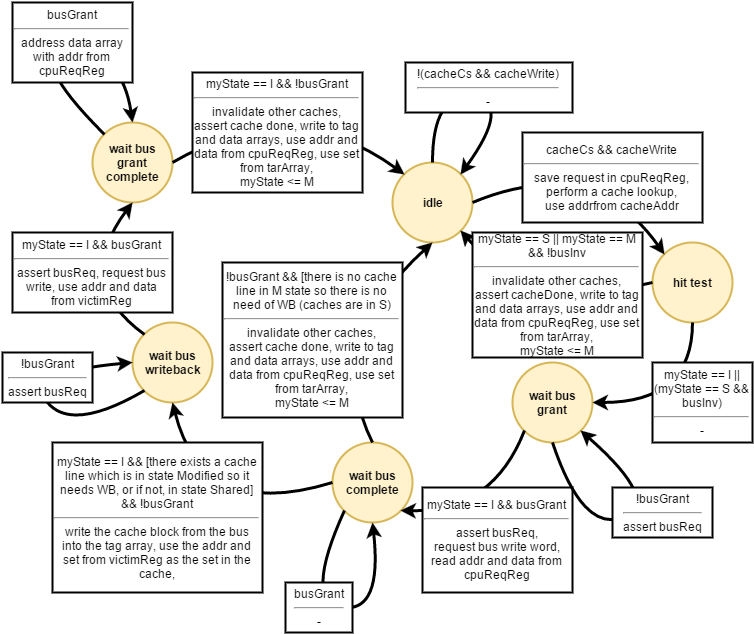

The diagram above was exported from draw.io. Its source (the exported page's mxGraphModel, read from the mxfile embedded in the PNG):
<mxGraphModel dx="872" dy="408" grid="1" gridSize="10" guides="1" tooltips="1" connect="1" arrows="1" fold="1" page="1" pageScale="1" pageWidth="826" pageHeight="1169" background="#ffffff" math="0" shadow="0">
  <root>
    <mxCell id="0" />
    <mxCell id="1" parent="0" />
    <mxCell id="2" value="&lt;b&gt;wait bus&lt;/b&gt;&lt;div&gt;&lt;b&gt;grant&lt;/b&gt;&lt;/div&gt;&lt;div&gt;&lt;b&gt;complete&lt;/b&gt;&lt;/div&gt;" style="ellipse;whiteSpace=wrap;html=1;strokeWidth=2;fillColor=#fff2cc;strokeColor=#d6b656;" parent="1" vertex="1">
      <mxGeometry x="100" y="280" width="80" height="80" as="geometry" />
    </mxCell>
    <mxCell id="3" value="&lt;b&gt;idle&lt;/b&gt;" style="ellipse;whiteSpace=wrap;html=1;strokeWidth=2;fillColor=#fff2cc;strokeColor=#d6b656;" parent="1" vertex="1">
      <mxGeometry x="400" y="320" width="80" height="80" as="geometry" />
    </mxCell>
    <mxCell id="4" value="&lt;b&gt;hit test&lt;/b&gt;" style="ellipse;whiteSpace=wrap;html=1;strokeWidth=2;fillColor=#fff2cc;strokeColor=#d6b656;" parent="1" vertex="1">
      <mxGeometry x="660" y="400" width="80" height="80" as="geometry" />
    </mxCell>
    <mxCell id="5" value="&lt;b&gt;wait bus&lt;/b&gt;&lt;div&gt;&lt;b&gt;writeback&lt;/b&gt;&lt;/div&gt;" style="ellipse;whiteSpace=wrap;html=1;strokeWidth=2;fillColor=#fff2cc;strokeColor=#d6b656;" parent="1" vertex="1">
      <mxGeometry x="140" y="480" width="80" height="80" as="geometry" />
    </mxCell>
    <mxCell id="6" value="&lt;b&gt;wait bus&lt;/b&gt;&lt;div&gt;&lt;b&gt;complete&lt;/b&gt;&lt;/div&gt;" style="ellipse;whiteSpace=wrap;html=1;strokeWidth=2;fillColor=#fff2cc;strokeColor=#d6b656;" parent="1" vertex="1">
      <mxGeometry x="340" y="600" width="80" height="80" as="geometry" />
    </mxCell>
    <mxCell id="7" value="&lt;b&gt;wait bus&lt;/b&gt;&lt;div&gt;&lt;b&gt;grant&lt;/b&gt;&lt;/div&gt;" style="ellipse;whiteSpace=wrap;html=1;strokeWidth=2;fillColor=#fff2cc;strokeColor=#d6b656;" parent="1" vertex="1">
      <mxGeometry x="520" y="520" width="80" height="80" as="geometry" />
    </mxCell>
    <mxCell id="8" value="" style="endArrow=classic;html=1;strokeColor=#000000;strokeWidth=3;exitX=1;exitY=0.5;entryX=0;entryY=0;curved=1;" parent="1" source="3" target="4" edge="1">
      <mxGeometry width="50" height="50" relative="1" as="geometry">
        <mxPoint x="540" y="470" as="sourcePoint" />
        <mxPoint x="590" y="430" as="targetPoint" />
        <Array as="points">
          <mxPoint x="600" y="310" />
        </Array>
      </mxGeometry>
    </mxCell>
    <mxCell id="9" value="" style="endArrow=classic;html=1;strokeColor=#000000;strokeWidth=3;exitX=0;exitY=0.5;entryX=1;entryY=1;curved=1;" parent="1" source="4" target="3" edge="1">
      <mxGeometry width="50" height="50" relative="1" as="geometry">
        <mxPoint x="535" y="410" as="sourcePoint" />
        <mxPoint x="550" y="410" as="targetPoint" />
        <Array as="points">
          <mxPoint x="540" y="470" />
        </Array>
      </mxGeometry>
    </mxCell>
    <mxCell id="12" value="" style="endArrow=classic;html=1;strokeColor=#000000;strokeWidth=3;exitX=0.5;exitY=1;entryX=1;entryY=0.5;curved=1;" parent="1" source="4" target="7" edge="1">
      <mxGeometry x="317" y="430" width="50" height="50" as="geometry">
        <mxPoint x="509" y="482" as="sourcePoint" />
        <mxPoint x="317" y="430" as="targetPoint" />
        <Array as="points">
          <mxPoint x="700" y="560" />
        </Array>
      </mxGeometry>
    </mxCell>
    <mxCell id="13" value="" style="endArrow=classic;html=1;strokeColor=#000000;strokeWidth=3;exitX=0;exitY=1;entryX=1;entryY=1;curved=1;" parent="1" source="7" target="6" edge="1">
      <mxGeometry x="157" y="550" width="50" height="50" as="geometry">
        <mxPoint x="540" y="600" as="sourcePoint" />
        <mxPoint x="440" y="680" as="targetPoint" />
        <Array as="points">
          <mxPoint x="500" y="670" />
        </Array>
      </mxGeometry>
    </mxCell>
    <mxCell id="14" value="" style="endArrow=classic;html=1;strokeColor=#000000;strokeWidth=3;exitX=0;exitY=0.5;entryX=0.5;entryY=1;curved=1;" parent="1" source="6" target="5" edge="1">
      <mxGeometry x="-98" y="535" width="50" height="50" as="geometry">
        <mxPoint x="305" y="585" as="sourcePoint" />
        <mxPoint x="160" y="650" as="targetPoint" />
        <Array as="points">
          <mxPoint x="210" y="680" />
        </Array>
      </mxGeometry>
    </mxCell>
    <mxCell id="15" value="" style="endArrow=classic;html=1;strokeColor=#000000;strokeWidth=3;entryX=0.5;entryY=1;exitX=0.5;exitY=0;curved=1;" parent="1" source="6" target="3" edge="1">
      <mxGeometry width="50" height="50" relative="1" as="geometry">
        <mxPoint x="350" y="505" as="sourcePoint" />
        <mxPoint x="400" y="455" as="targetPoint" />
        <Array as="points">
          <mxPoint x="330" y="500" />
        </Array>
      </mxGeometry>
    </mxCell>
    <mxCell id="16" value="" style="endArrow=classic;html=1;strokeColor=#000000;strokeWidth=3;entryX=0.5;entryY=1;exitX=0;exitY=0;curved=1;" parent="1" source="5" target="2" edge="1">
      <mxGeometry width="50" height="50" relative="1" as="geometry">
        <mxPoint x="100" y="750" as="sourcePoint" />
        <mxPoint x="150" y="700" as="targetPoint" />
        <Array as="points">
          <mxPoint x="80" y="440" />
        </Array>
      </mxGeometry>
    </mxCell>
    <mxCell id="17" value="" style="endArrow=classic;html=1;strokeColor=#000000;strokeWidth=3;exitX=1;exitY=0.5;entryX=0;entryY=0;curved=1;" parent="1" source="2" target="3" edge="1">
      <mxGeometry width="50" height="50" relative="1" as="geometry">
        <mxPoint x="260" y="400" as="sourcePoint" />
        <mxPoint x="310" y="350" as="targetPoint" />
        <Array as="points">
          <mxPoint x="300" y="250" />
        </Array>
      </mxGeometry>
    </mxCell>
    <mxCell id="19" value="" style="endArrow=classic;html=1;strokeColor=#000000;strokeWidth=3;exitX=0.5;exitY=0;entryX=1;entryY=0;curved=1;" parent="1" source="3" target="3" edge="1">
      <mxGeometry width="50" height="50" relative="1" as="geometry">
        <mxPoint x="470" y="300" as="sourcePoint" />
        <mxPoint x="480" y="260" as="targetPoint" />
        <Array as="points">
          <mxPoint x="440" y="250" />
          <mxPoint x="520" y="260" />
        </Array>
      </mxGeometry>
    </mxCell>
    <mxCell id="20" value="cacheCs &amp;amp;&amp;amp; cacheWrite&lt;hr id=&quot;null&quot;&gt;save request in cpuReqReg, perform a cache lookup,&lt;div&gt;use addrfrom cacheAddr&lt;/div&gt;" style="whiteSpace=wrap;html=1;strokeWidth=2;" parent="1" vertex="1">
      <mxGeometry x="530" y="290" width="180" height="90" as="geometry" />
    </mxCell>
    <mxCell id="21" value="myState == I &amp;amp;&amp;amp; [there exists a cache line which is in state Modified so it needs WB, or if not, in state Shared]&lt;div&gt;&amp;amp;&amp;amp; !busGrant&lt;hr id=&quot;null&quot;&gt;write the cache block from the bus into the tag array, use the addr and set from victimReg as the set in the cache,&lt;/div&gt;" style="whiteSpace=wrap;html=1;strokeWidth=2;" parent="1" vertex="1">
      <mxGeometry x="60" y="600" width="210" height="150" as="geometry" />
    </mxCell>
    <mxCell id="22" value="myState == I &amp;amp;&amp;amp; busGrant&lt;hr id=&quot;null&quot;&gt;assert busReq,&lt;div&gt;request bus write word,&lt;/div&gt;&lt;div&gt;read addr and data from cpuReqReg&lt;/div&gt;" style="whiteSpace=wrap;html=1;strokeWidth=2;" parent="1" vertex="1">
      <mxGeometry x="430" y="645" width="150" height="105" as="geometry" />
    </mxCell>
    <mxCell id="27" value="!busGrant &amp;amp;&amp;amp; [there is no cache line in M state so there is no need of WB (caches are in S)&lt;hr id=&quot;null&quot;&gt;invalidate other caches,&lt;div&gt;assert cache done, write to tag and data arrays, use addr and data from cpuReqReg, use set from tarArray,&lt;/div&gt;&lt;div&gt;myState &amp;lt;= M&lt;/div&gt;" style="whiteSpace=wrap;html=1;strokeWidth=2;" parent="1" vertex="1">
      <mxGeometry x="230" y="420" width="180" height="155" as="geometry" />
    </mxCell>
    <mxCell id="28" value="myState == I || (myState == S &amp;amp;&amp;amp; busInv)&lt;hr id=&quot;null&quot;&gt;-" style="whiteSpace=wrap;html=1;strokeWidth=2;" parent="1" vertex="1">
      <mxGeometry x="660" y="520" width="100" height="80" as="geometry" />
    </mxCell>
    <mxCell id="29" value="myState == I &amp;amp;&amp;amp; busGrant&lt;hr id=&quot;null&quot;&gt;assert busReq, request bus write, use addr and data from victimReg" style="whiteSpace=wrap;html=1;strokeWidth=2;" parent="1" vertex="1">
      <mxGeometry x="20" y="390" width="160" height="80" as="geometry" />
    </mxCell>
    <mxCell id="30" value="myState == I &amp;amp;&amp;amp; !busGrant&lt;hr id=&quot;null&quot;&gt;invalidate other caches,&lt;div&gt;assert cache done, write to tag and data arrays, use addr and data from cpuReqReg, use set from tarArray,&lt;/div&gt;&lt;div&gt;myState &amp;lt;= M&lt;/div&gt;" style="whiteSpace=wrap;html=1;strokeWidth=2;" parent="1" vertex="1">
      <mxGeometry x="200" y="230" width="170" height="120" as="geometry" />
    </mxCell>
    <mxCell id="31" value="!(cacheCs &amp;amp;&amp;amp; cacheWrite)&lt;hr id=&quot;null&quot;&gt;-" style="whiteSpace=wrap;html=1;strokeWidth=2;" parent="1" vertex="1">
      <mxGeometry x="413" y="220" width="167" height="50" as="geometry" />
    </mxCell>
    <mxCell id="32" value="" style="endArrow=classic;html=1;strokeColor=#000000;strokeWidth=3;exitX=0.5;exitY=1;entryX=1;entryY=1;curved=1;" parent="1" source="7" target="7" edge="1">
      <mxGeometry width="50" height="50" relative="1" as="geometry">
        <mxPoint x="660" y="680" as="sourcePoint" />
        <mxPoint x="710" y="630" as="targetPoint" />
        <Array as="points">
          <mxPoint x="590" y="690" />
          <mxPoint x="670" y="660" />
        </Array>
      </mxGeometry>
    </mxCell>
    <mxCell id="33" value="" style="endArrow=classic;html=1;strokeColor=#000000;strokeWidth=3;exitX=0;exitY=1;entryX=0.5;entryY=1;curved=1;" parent="1" source="6" target="6" edge="1">
      <mxGeometry width="50" height="50" relative="1" as="geometry">
        <mxPoint x="20" y="770" as="sourcePoint" />
        <mxPoint x="70" y="720" as="targetPoint" />
        <Array as="points">
          <mxPoint x="310" y="760" />
          <mxPoint x="390" y="770" />
        </Array>
      </mxGeometry>
    </mxCell>
    <mxCell id="34" value="" style="endArrow=classic;html=1;strokeColor=#000000;strokeWidth=3;exitX=0;exitY=1;entryX=0;entryY=0.5;curved=1;" parent="1" source="5" target="5" edge="1">
      <mxGeometry width="50" height="50" relative="1" as="geometry">
        <mxPoint x="20" y="840" as="sourcePoint" />
        <mxPoint x="40" y="520" as="targetPoint" />
        <Array as="points">
          <mxPoint x="80" y="590" />
          <mxPoint x="30" y="530" />
        </Array>
      </mxGeometry>
    </mxCell>
    <mxCell id="35" value="" style="endArrow=classic;html=1;strokeColor=#000000;strokeWidth=3;exitX=0;exitY=0;entryX=0.5;entryY=0;curved=1;" parent="1" source="2" target="2" edge="1">
      <mxGeometry width="50" height="50" relative="1" as="geometry">
        <mxPoint x="75" y="265" as="sourcePoint" />
        <mxPoint x="125" y="215" as="targetPoint" />
        <Array as="points">
          <mxPoint x="30" y="210" />
          <mxPoint x="130" y="210" />
        </Array>
      </mxGeometry>
    </mxCell>
    <mxCell id="36" value="myState == S || myState == M &amp;amp;&amp;amp; !busInv&lt;hr id=&quot;null&quot;&gt;invalidate other caches,&lt;div&gt;assert cacheDone, write to tag and data arrays, use addr and data from cpuReqReg, use set from tarArray,&lt;/div&gt;&lt;div&gt;myState &amp;lt;= M&lt;/div&gt;" style="whiteSpace=wrap;html=1;strokeWidth=2;" parent="1" vertex="1">
      <mxGeometry x="480" y="390" width="170" height="125" as="geometry" />
    </mxCell>
    <mxCell id="37" value="!busGrant&lt;hr id=&quot;null&quot;&gt;assert busReq" style="whiteSpace=wrap;html=1;strokeWidth=2;" parent="1" vertex="1">
      <mxGeometry x="620" y="645" width="100" height="50" as="geometry" />
    </mxCell>
    <mxCell id="41" value="busGrant&lt;div&gt;&lt;hr id=&quot;null&quot;&gt;-&lt;/div&gt;" style="whiteSpace=wrap;html=1;strokeWidth=2;" parent="1" vertex="1">
      <mxGeometry x="293" y="740" width="67" height="50" as="geometry" />
    </mxCell>
    <mxCell id="42" value="!busGrant&lt;hr id=&quot;null&quot;&gt;assert busReq" style="whiteSpace=wrap;html=1;strokeWidth=2;" parent="1" vertex="1">
      <mxGeometry x="10" y="510" width="90" height="50" as="geometry" />
    </mxCell>
    <mxCell id="43" value="busGrant&lt;hr id=&quot;null&quot;&gt;address data array with addr from cpuReqReg" style="whiteSpace=wrap;html=1;strokeWidth=2;" parent="1" vertex="1">
      <mxGeometry x="20" y="160" width="120" height="80" as="geometry" />
    </mxCell>
  </root>
</mxGraphModel>